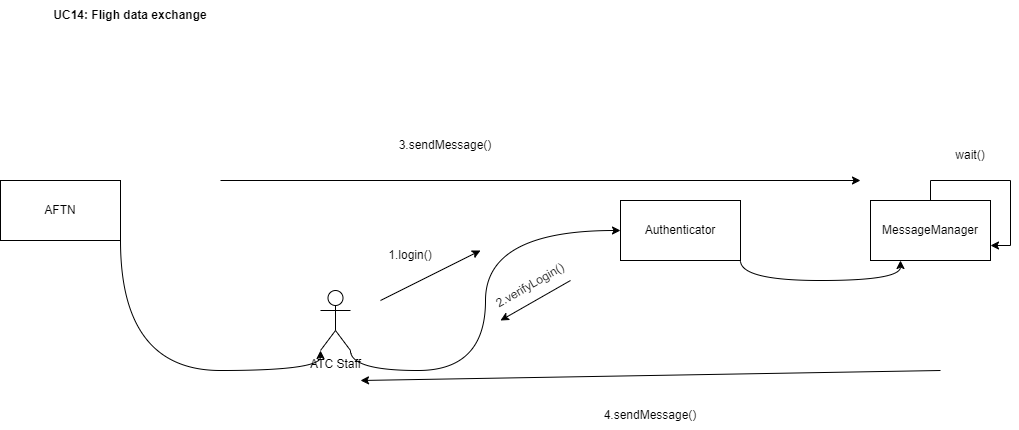

The diagram above was exported from draw.io. Its source (the exported page's mxGraphModel, read from the mxfile embedded in the PNG):
<mxGraphModel dx="1194" dy="600" grid="1" gridSize="10" guides="1" tooltips="1" connect="1" arrows="1" fold="1" page="1" pageScale="1" pageWidth="850" pageHeight="1100" math="0" shadow="0">
  <root>
    <mxCell id="0" />
    <mxCell id="1" parent="0" />
    <mxCell id="c6f8A6EdVUqZ6kQSezEI-1" value="&lt;b&gt;UC14: Fligh data exchange&lt;/b&gt;" style="text;html=1;align=center;verticalAlign=middle;whiteSpace=wrap;rounded=0;" vertex="1" parent="1">
      <mxGeometry x="40" y="90" width="200" height="30" as="geometry" />
    </mxCell>
    <mxCell id="c6f8A6EdVUqZ6kQSezEI-8" style="edgeStyle=orthogonalEdgeStyle;curved=1;rounded=0;orthogonalLoop=1;jettySize=auto;html=1;exitX=1;exitY=1;exitDx=0;exitDy=0;exitPerimeter=0;entryX=0;entryY=0.5;entryDx=0;entryDy=0;" edge="1" parent="1" source="c6f8A6EdVUqZ6kQSezEI-2" target="c6f8A6EdVUqZ6kQSezEI-3">
      <mxGeometry relative="1" as="geometry" />
    </mxCell>
    <mxCell id="c6f8A6EdVUqZ6kQSezEI-2" value="ATC Staff" style="shape=umlActor;verticalLabelPosition=bottom;verticalAlign=top;html=1;outlineConnect=0;" vertex="1" parent="1">
      <mxGeometry x="330" y="380" width="30" height="60" as="geometry" />
    </mxCell>
    <mxCell id="c6f8A6EdVUqZ6kQSezEI-9" style="edgeStyle=orthogonalEdgeStyle;curved=1;rounded=0;orthogonalLoop=1;jettySize=auto;html=1;exitX=1;exitY=1;exitDx=0;exitDy=0;entryX=0.25;entryY=1;entryDx=0;entryDy=0;" edge="1" parent="1" source="c6f8A6EdVUqZ6kQSezEI-3" target="c6f8A6EdVUqZ6kQSezEI-5">
      <mxGeometry relative="1" as="geometry" />
    </mxCell>
    <mxCell id="c6f8A6EdVUqZ6kQSezEI-3" value="Authenticator" style="rounded=0;whiteSpace=wrap;html=1;" vertex="1" parent="1">
      <mxGeometry x="630" y="290" width="120" height="60" as="geometry" />
    </mxCell>
    <mxCell id="c6f8A6EdVUqZ6kQSezEI-4" value="AFTN" style="rounded=0;whiteSpace=wrap;html=1;" vertex="1" parent="1">
      <mxGeometry x="10" y="270" width="120" height="60" as="geometry" />
    </mxCell>
    <mxCell id="c6f8A6EdVUqZ6kQSezEI-5" value="MessageManager" style="rounded=0;whiteSpace=wrap;html=1;" vertex="1" parent="1">
      <mxGeometry x="880" y="290" width="120" height="60" as="geometry" />
    </mxCell>
    <mxCell id="c6f8A6EdVUqZ6kQSezEI-7" style="edgeStyle=orthogonalEdgeStyle;curved=1;rounded=0;orthogonalLoop=1;jettySize=auto;html=1;exitX=1;exitY=1;exitDx=0;exitDy=0;entryX=0;entryY=1;entryDx=0;entryDy=0;entryPerimeter=0;" edge="1" parent="1" source="c6f8A6EdVUqZ6kQSezEI-4" target="c6f8A6EdVUqZ6kQSezEI-2">
      <mxGeometry relative="1" as="geometry" />
    </mxCell>
    <mxCell id="c6f8A6EdVUqZ6kQSezEI-10" value="" style="endArrow=classic;html=1;rounded=0;curved=1;" edge="1" parent="1">
      <mxGeometry width="50" height="50" relative="1" as="geometry">
        <mxPoint x="390" y="390" as="sourcePoint" />
        <mxPoint x="490" y="340" as="targetPoint" />
      </mxGeometry>
    </mxCell>
    <mxCell id="c6f8A6EdVUqZ6kQSezEI-11" value="" style="endArrow=classic;html=1;rounded=0;curved=1;" edge="1" parent="1">
      <mxGeometry width="50" height="50" relative="1" as="geometry">
        <mxPoint x="580" y="370" as="sourcePoint" />
        <mxPoint x="510" y="410" as="targetPoint" />
      </mxGeometry>
    </mxCell>
    <mxCell id="c6f8A6EdVUqZ6kQSezEI-12" value="1.login()" style="text;html=1;align=center;verticalAlign=middle;whiteSpace=wrap;rounded=0;" vertex="1" parent="1">
      <mxGeometry x="390" y="330" width="60" height="30" as="geometry" />
    </mxCell>
    <mxCell id="c6f8A6EdVUqZ6kQSezEI-13" value="2.verifyLogin()" style="text;html=1;align=center;verticalAlign=middle;whiteSpace=wrap;rounded=0;rotation=-30;" vertex="1" parent="1">
      <mxGeometry x="510" y="360" width="60" height="30" as="geometry" />
    </mxCell>
    <mxCell id="c6f8A6EdVUqZ6kQSezEI-15" style="edgeStyle=orthogonalEdgeStyle;rounded=0;orthogonalLoop=1;jettySize=auto;html=1;exitX=0.5;exitY=0;exitDx=0;exitDy=0;entryX=1;entryY=0.75;entryDx=0;entryDy=0;" edge="1" parent="1" source="c6f8A6EdVUqZ6kQSezEI-5" target="c6f8A6EdVUqZ6kQSezEI-5">
      <mxGeometry relative="1" as="geometry" />
    </mxCell>
    <mxCell id="c6f8A6EdVUqZ6kQSezEI-16" value="wait()" style="text;html=1;align=center;verticalAlign=middle;whiteSpace=wrap;rounded=0;" vertex="1" parent="1">
      <mxGeometry x="950" y="230" width="60" height="30" as="geometry" />
    </mxCell>
    <mxCell id="c6f8A6EdVUqZ6kQSezEI-17" value="" style="endArrow=classic;html=1;rounded=0;" edge="1" parent="1">
      <mxGeometry width="50" height="50" relative="1" as="geometry">
        <mxPoint x="230" y="270" as="sourcePoint" />
        <mxPoint x="870" y="270" as="targetPoint" />
      </mxGeometry>
    </mxCell>
    <mxCell id="c6f8A6EdVUqZ6kQSezEI-18" value="3.sendMessage()" style="text;html=1;align=center;verticalAlign=middle;whiteSpace=wrap;rounded=0;" vertex="1" parent="1">
      <mxGeometry x="425" y="220" width="60" height="30" as="geometry" />
    </mxCell>
    <mxCell id="c6f8A6EdVUqZ6kQSezEI-19" value="" style="endArrow=classic;html=1;rounded=0;" edge="1" parent="1">
      <mxGeometry width="50" height="50" relative="1" as="geometry">
        <mxPoint x="950" y="460" as="sourcePoint" />
        <mxPoint x="370" y="470" as="targetPoint" />
      </mxGeometry>
    </mxCell>
    <mxCell id="c6f8A6EdVUqZ6kQSezEI-20" value="4.sendMessage()" style="text;html=1;align=center;verticalAlign=middle;whiteSpace=wrap;rounded=0;" vertex="1" parent="1">
      <mxGeometry x="630" y="490" width="60" height="30" as="geometry" />
    </mxCell>
  </root>
</mxGraphModel>